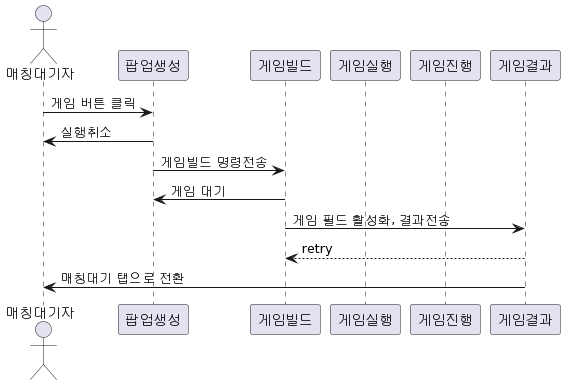

The diagram above was rendered by PlantUML. Its source (embedded in the PNG):
@startuml
actor 매칭대기자 as user

user -> 팝업생성: 게임 버튼 클릭

팝업생성 -> user: 실행취소

팝업생성 -> 게임빌드 : 게임빌드 명령전송

게임빌드 -> 팝업생성 : 게임 대기

participant 게임실행

participant 게임진행

게임빌드 -> 게임결과 : 게임 필드 활성화, 결과전송
게임결과 --> 게임빌드 : retry

게임결과 -> user : 매칭대기 탭으로 전환
@enduml